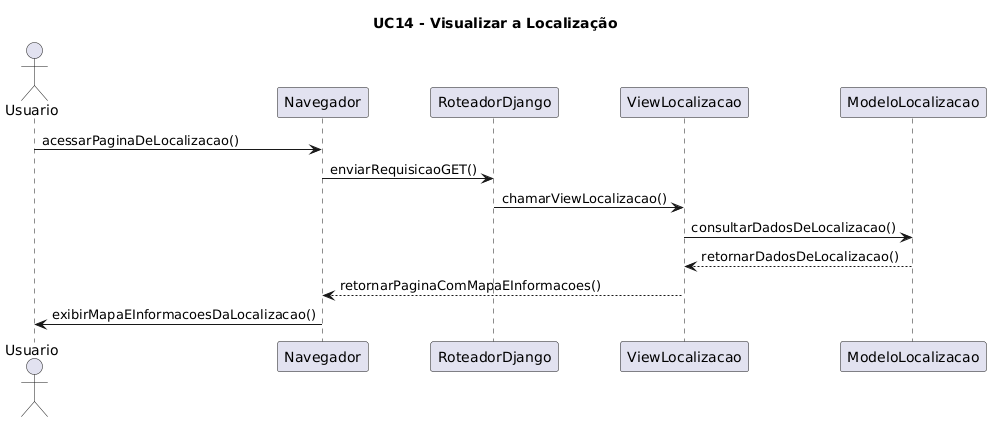

The diagram above was rendered by PlantUML. Its source (embedded in the PNG):
@startuml
title UC14 - Visualizar a Localização

actor Usuario as U
participant Navegador
participant RoteadorDjango as RD
participant ViewLocalizacao as VL
participant ModeloLocalizacao as ML

U -> Navegador: acessarPaginaDeLocalizacao()
Navegador -> RD: enviarRequisicaoGET()
RD -> VL: chamarViewLocalizacao()
VL -> ML: consultarDadosDeLocalizacao()
ML --> VL: retornarDadosDeLocalizacao()
VL --> Navegador: retornarPaginaComMapaEInformacoes()
Navegador -> U: exibirMapaEInformacoesDaLocalizacao()
@enduml